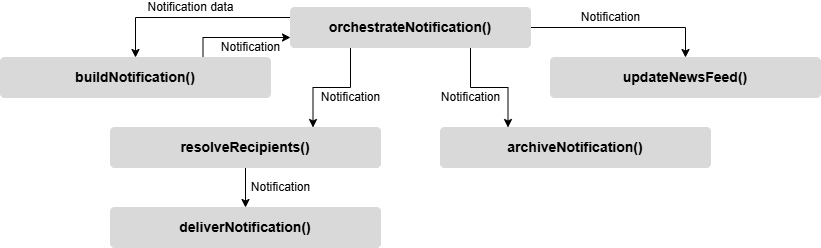

The diagram above was exported from draw.io. Its source (the exported page's mxGraphModel, read from the mxfile embedded in the PNG):
<mxGraphModel dx="905" dy="489" grid="1" gridSize="10" guides="1" tooltips="1" connect="1" arrows="1" fold="1" page="1" pageScale="1" pageWidth="850" pageHeight="1100" math="0" shadow="0">
  <root>
    <mxCell id="0" />
    <mxCell id="1" parent="0" />
    <mxCell id="cHIzC5okWUXtGiiTiWCL-7" edge="1" parent="1" source="cHIzC5okWUXtGiiTiWCL-1" style="edgeStyle=orthogonalEdgeStyle;rounded=0;orthogonalLoop=1;jettySize=auto;html=1;exitX=0;exitY=0.25;exitDx=0;exitDy=0;entryX=0.5;entryY=0;entryDx=0;entryDy=0;fontFamily=arial;fontSource=https%3A%2F%2Ffonts.googleapis.com%2Fcss%3Ffamily%3Darial;fontSize=12;" target="cHIzC5okWUXtGiiTiWCL-2" value="Notification data">
      <mxGeometry relative="1" x="0.0259" y="-10" as="geometry">
        <mxPoint as="offset" />
      </mxGeometry>
    </mxCell>
    <mxCell id="cHIzC5okWUXtGiiTiWCL-8" edge="1" parent="1" source="cHIzC5okWUXtGiiTiWCL-1" style="edgeStyle=orthogonalEdgeStyle;rounded=0;orthogonalLoop=1;jettySize=auto;html=1;exitX=1;exitY=0.5;exitDx=0;exitDy=0;entryX=0.5;entryY=0;entryDx=0;entryDy=0;fontFamily=arial;fontSource=https%3A%2F%2Ffonts.googleapis.com%2Fcss%3Ffamily%3Darial;fontSize=12;" target="cHIzC5okWUXtGiiTiWCL-6" value="Notification">
      <mxGeometry relative="1" x="-0.1349" y="10" as="geometry">
        <mxPoint as="offset" />
      </mxGeometry>
    </mxCell>
    <mxCell id="cHIzC5okWUXtGiiTiWCL-9" edge="1" parent="1" source="cHIzC5okWUXtGiiTiWCL-1" style="edgeStyle=orthogonalEdgeStyle;rounded=0;orthogonalLoop=1;jettySize=auto;html=1;exitX=0.25;exitY=1;exitDx=0;exitDy=0;entryX=0.75;entryY=0;entryDx=0;entryDy=0;fontFamily=arial;fontSource=https%3A%2F%2Ffonts.googleapis.com%2Fcss%3Ffamily%3Darial;fontSize=12;" target="cHIzC5okWUXtGiiTiWCL-3" value="Notification">
      <mxGeometry relative="1" x="-0.3178" y="10" as="geometry">
        <mxPoint as="offset" />
      </mxGeometry>
    </mxCell>
    <mxCell id="cHIzC5okWUXtGiiTiWCL-10" edge="1" parent="1" source="cHIzC5okWUXtGiiTiWCL-1" style="edgeStyle=orthogonalEdgeStyle;rounded=0;orthogonalLoop=1;jettySize=auto;html=1;exitX=0.75;exitY=1;exitDx=0;exitDy=0;entryX=0.25;entryY=0;entryDx=0;entryDy=0;fontFamily=arial;fontSource=https%3A%2F%2Ffonts.googleapis.com%2Fcss%3Ffamily%3Darial;fontSize=12;" target="cHIzC5okWUXtGiiTiWCL-5" value="Notification">
      <mxGeometry relative="1" x="-0.3181" y="-10" as="geometry">
        <mxPoint as="offset" />
      </mxGeometry>
    </mxCell>
    <mxCell id="cHIzC5okWUXtGiiTiWCL-1" parent="1" style="rounded=1;arcSize=10;whiteSpace=wrap;html=1;align=center;fillColor=#D9D9D9;fontFamily=arial;fontSource=https%3A%2F%2Ffonts.googleapis.com%2Fcss%3Ffamily%3Darial;labelBackgroundColor=none;strokeColor=light-dark(#D9D9D9,#D9D9D9);fillStyle=solid;" value="&lt;span style=&quot;font-size: 14px;&quot;&gt;&lt;b&gt;orchestrateNotification()&lt;/b&gt;&lt;/span&gt;" vertex="1">
      <mxGeometry height="40" width="240" x="320" y="50" as="geometry" />
    </mxCell>
    <mxCell id="cHIzC5okWUXtGiiTiWCL-12" edge="1" parent="1" source="cHIzC5okWUXtGiiTiWCL-2" style="edgeStyle=orthogonalEdgeStyle;rounded=0;orthogonalLoop=1;jettySize=auto;html=1;exitX=0.75;exitY=0;exitDx=0;exitDy=0;entryX=0;entryY=0.75;entryDx=0;entryDy=0;fontFamily=arial;fontSource=https%3A%2F%2Ffonts.googleapis.com%2Fcss%3Ffamily%3Darial;fontSize=12;" target="cHIzC5okWUXtGiiTiWCL-1" value="Notification">
      <mxGeometry relative="1" x="0.2555" y="-10" as="geometry">
        <mxPoint as="offset" />
      </mxGeometry>
    </mxCell>
    <mxCell id="cHIzC5okWUXtGiiTiWCL-2" parent="1" style="rounded=1;arcSize=10;whiteSpace=wrap;html=1;align=center;fillColor=#D9D9D9;fontFamily=arial;fontSource=https%3A%2F%2Ffonts.googleapis.com%2Fcss%3Ffamily%3Darial;labelBackgroundColor=none;strokeColor=light-dark(#D9D9D9,#D9D9D9);fillStyle=solid;" value="&lt;span style=&quot;font-size: 14px;&quot;&gt;&lt;b&gt;buildNotification()&lt;/b&gt;&lt;/span&gt;" vertex="1">
      <mxGeometry height="40" width="270" x="30" y="100" as="geometry" />
    </mxCell>
    <mxCell id="cHIzC5okWUXtGiiTiWCL-11" edge="1" parent="1" source="cHIzC5okWUXtGiiTiWCL-3" style="edgeStyle=orthogonalEdgeStyle;rounded=0;orthogonalLoop=1;jettySize=auto;html=1;exitX=0.5;exitY=1;exitDx=0;exitDy=0;entryX=0.5;entryY=0;entryDx=0;entryDy=0;fontFamily=arial;fontSource=https%3A%2F%2Ffonts.googleapis.com%2Fcss%3Ffamily%3Darial;fontSize=12;" target="cHIzC5okWUXtGiiTiWCL-4" value="Notification">
      <mxGeometry relative="1" y="35" as="geometry">
        <mxPoint as="offset" />
      </mxGeometry>
    </mxCell>
    <mxCell id="cHIzC5okWUXtGiiTiWCL-3" parent="1" style="rounded=1;arcSize=10;whiteSpace=wrap;html=1;align=center;fillColor=#D9D9D9;fontFamily=arial;fontSource=https%3A%2F%2Ffonts.googleapis.com%2Fcss%3Ffamily%3Darial;labelBackgroundColor=none;strokeColor=light-dark(#D9D9D9,#D9D9D9);fillStyle=solid;" value="&lt;span style=&quot;font-size: 14px;&quot;&gt;&lt;b&gt;resolveRecipients()&lt;/b&gt;&lt;/span&gt;" vertex="1">
      <mxGeometry height="40" width="270" x="140" y="170" as="geometry" />
    </mxCell>
    <mxCell id="cHIzC5okWUXtGiiTiWCL-4" parent="1" style="rounded=1;arcSize=10;whiteSpace=wrap;html=1;align=center;fillColor=#D9D9D9;fontFamily=arial;fontSource=https%3A%2F%2Ffonts.googleapis.com%2Fcss%3Ffamily%3Darial;labelBackgroundColor=none;strokeColor=light-dark(#D9D9D9,#D9D9D9);fillStyle=solid;" value="&lt;span style=&quot;font-size: 14px;&quot;&gt;&lt;b&gt;deliverNotification()&lt;/b&gt;&lt;/span&gt;" vertex="1">
      <mxGeometry height="40" width="270" x="140" y="250" as="geometry" />
    </mxCell>
    <mxCell id="cHIzC5okWUXtGiiTiWCL-5" parent="1" style="rounded=1;arcSize=10;whiteSpace=wrap;html=1;align=center;fillColor=#D9D9D9;fontFamily=arial;fontSource=https%3A%2F%2Ffonts.googleapis.com%2Fcss%3Ffamily%3Darial;labelBackgroundColor=none;strokeColor=light-dark(#D9D9D9,#D9D9D9);fillStyle=solid;" value="&lt;span style=&quot;font-size: 14px;&quot;&gt;&lt;b&gt;archiveNotification()&lt;/b&gt;&lt;/span&gt;" vertex="1">
      <mxGeometry height="40" width="270" x="470" y="170" as="geometry" />
    </mxCell>
    <mxCell id="cHIzC5okWUXtGiiTiWCL-6" parent="1" style="rounded=1;arcSize=10;whiteSpace=wrap;html=1;align=center;fillColor=#D9D9D9;fontFamily=arial;fontSource=https%3A%2F%2Ffonts.googleapis.com%2Fcss%3Ffamily%3Darial;labelBackgroundColor=none;strokeColor=light-dark(#D9D9D9,#D9D9D9);fillStyle=solid;" value="&lt;span style=&quot;font-size: 14px;&quot;&gt;&lt;b&gt;updateNewsFeed()&lt;/b&gt;&lt;/span&gt;" vertex="1">
      <mxGeometry height="40" width="270" x="580" y="100" as="geometry" />
    </mxCell>
  </root>
</mxGraphModel>